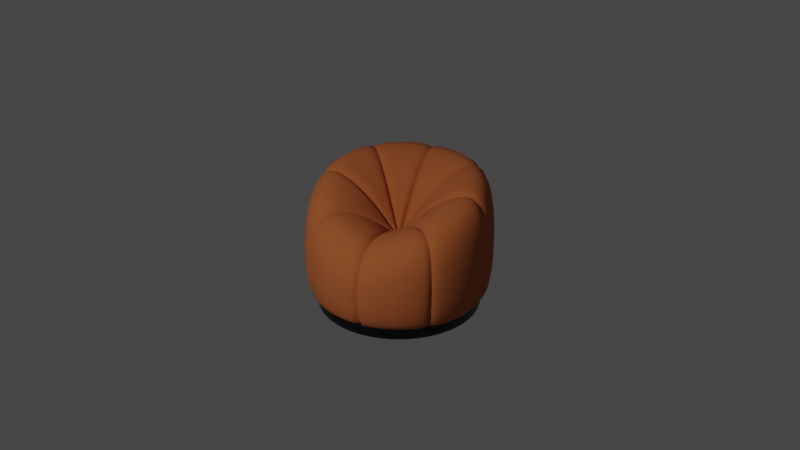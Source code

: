 # Source: pumpkin-armchair.blend  (saved by Blender 2.83.20; exported with 4.5.12 LTS)
import bpy
from mathutils import Matrix  # noqa: F401  (used for matrix-valued properties, if any)

bpy.ops.wm.read_factory_settings(use_empty=True)
scene = bpy.context.scene
scene.name = 'Scene'

# ---- collections
col_collection = bpy.data.collections.new('Collection'); scene.collection.children.link(col_collection)
col_pumpkin_chair = bpy.data.collections.new('Pumpkin Chair'); scene.collection.children.link(col_pumpkin_chair)

# ---- materials (node trees are filled in below, after node groups)
mat_material_001 = bpy.data.materials.new('Material.001')
mat_material_001.use_transparent_shadow = False
mat_material_002 = bpy.data.materials.new('Material.002')
mat_material_002.use_transparent_shadow = False

# ---- material node trees
mat_material_001.use_nodes = True; mat_material_001.node_tree.nodes.clear()
_N = mat_material_001.node_tree.nodes; _L = mat_material_001.node_tree.links
n0 = _N.new('ShaderNodeBsdfPrincipled'); n0.name = 'Principled BSDF'; n0.location = (10, 300)
n0.distribution = 'GGX'
n0.subsurface_method = 'BURLEY'
n0.inputs[0].default_value = (0.0, 0.0, 0.0, 1.0)
n0.inputs[2].default_value = 0.3431
n0.inputs[3].default_value = 1.45
n0.inputs[27].default_value = (0.0, 0.0, 0.0, 1.0)
n0.inputs[28].default_value = 1.0
n1 = _N.new('ShaderNodeOutputMaterial'); n1.name = 'Material Output'; n1.location = (300, 300)
_L.new(n0.outputs[0], n1.inputs[0])
n1.is_active_output = True
mat_material_002.use_nodes = True; mat_material_002.node_tree.nodes.clear()
_N = mat_material_002.node_tree.nodes; _L = mat_material_002.node_tree.links
n0 = _N.new('ShaderNodeBsdfPrincipled'); n0.name = 'Principled BSDF'; n0.location = (10, 300)
n0.distribution = 'GGX'
n0.subsurface_method = 'BURLEY'
n0.inputs[0].default_value = (0.4969, 0.1315, 0.03524, 1.0)
n0.inputs[2].default_value = 1.0
n0.inputs[3].default_value = 1.45
n0.inputs[27].default_value = (0.0, 0.0, 0.0, 1.0)
n0.inputs[28].default_value = 1.0
n1 = _N.new('ShaderNodeOutputMaterial'); n1.name = 'Material Output'; n1.location = (300, 300)
_L.new(n0.outputs[0], n1.inputs[0])
n1.is_active_output = True

# ---- world
world_world = bpy.data.worlds.new('World'); scene.world = world_world
world_world.use_nodes = True; world_world.node_tree.nodes.clear()
_N = world_world.node_tree.nodes; _L = world_world.node_tree.links
n0 = _N.new('ShaderNodeOutputWorld'); n0.name = 'World Output'; n0.location = (300, 300)
n1 = _N.new('ShaderNodeBackground'); n1.name = 'Background'; n1.location = (10, 300)
n1.inputs[0].default_value = (0.05088, 0.05088, 0.05088, 1.0)
_L.new(n1.outputs[0], n0.inputs[0])
n0.is_active_output = True
world_world.color = (0.05088, 0.05088, 0.05088)
world_world.use_sun_shadow = False
world_world.sun_shadow_jitter_overblur = 0.0

# ---- cameras
cam_camera = bpy.data.cameras.new('Camera')
cam_camera.clip_end = 100.0
cam_camera.ortho_scale = 7.314

# ---- lights
light_light = bpy.data.lights.new('Light', 'POINT')
light_light.transmission_factor = 0.0
light_light.energy = 1000.0
light_light.shadow_soft_size = 0.1
light_light.shadow_maximum_resolution = 0.006
light_light.use_absolute_resolution = True

# ---- meshes
me_cylinder = bpy.data.meshes.new('Cylinder')
me_cylinder.from_pydata([(-5.652e-09, 0.8423, 0.006577), (-5.652e-09, 0.8423, 0.143), (0.1643, 0.8261, 0.006577), (0.1643, 0.8261, 0.143), (0.3223, 0.7782, 0.006577), (0.3223, 0.7782, 0.143), (0.468, 0.7003, 0.006577), (0.468, 0.7003, 0.143), (0.5956, 0.5956, 0.006577), (0.5956, 0.5956, 0.143), (0.7003, 0.468, 0.006577), (0.7003, 0.468, 0.143), (0.7782, 0.3223, 0.006577), (0.7782, 0.3223, 0.143), (0.8261, 0.1643, 0.006577), (0.8261, 0.1643, 0.143), (0.8423, 6.244e-08, 0.006577), (0.8423, 6.244e-08, 0.143), (0.8261, -0.1643, 0.006577), (0.8261, -0.1643, 0.143), (0.7782, -0.3223, 0.006577), (0.7782, -0.3223, 0.143), (0.7003, -0.468, 0.006577), (0.7003, -0.468, 0.143), (0.5956, -0.5956, 0.006577), (0.5956, -0.5956, 0.143), (0.468, -0.7003, 0.006577), (0.468, -0.7003, 0.143), (0.3223, -0.7782, 0.006577), (0.3223, -0.7782, 0.143), (0.1643, -0.8261, 0.006577), (0.1643, -0.8261, 0.143), (-2.747e-07, -0.8423, 0.006577), (-2.747e-07, -0.8423, 0.143), (-0.1643, -0.8261, 0.006577), (-0.1643, -0.8261, 0.143), (-0.3223, -0.7782, 0.006577), (-0.3223, -0.7782, 0.143), (-0.468, -0.7003, 0.006577), (-0.468, -0.7003, 0.143), (-0.5956, -0.5956, 0.006577), (-0.5956, -0.5956, 0.143), (-0.7003, -0.468, 0.006577), (-0.7003, -0.468, 0.143), (-0.7782, -0.3223, 0.006577), (-0.7782, -0.3223, 0.143), (-0.8261, -0.1643, 0.006577), (-0.8261, -0.1643, 0.143), (-0.8423, 8.14e-07, 0.006577), (-0.8423, 8.141e-07, 0.143), (-0.8261, 0.1643, 0.006577), (-0.8261, 0.1643, 0.143), (-0.7782, 0.3223, 0.006577), (-0.7782, 0.3223, 0.143), (-0.7003, 0.468, 0.006577), (-0.7003, 0.468, 0.143), (-0.5956, 0.5956, 0.006577), (-0.5956, 0.5956, 0.143), (-0.468, 0.7003, 0.006577), (-0.468, 0.7003, 0.143), (-0.3223, 0.7782, 0.006577), (-0.3223, 0.7782, 0.143), (-0.1643, 0.8261, 0.006577), (-0.1643, 0.8261, 0.143), (-7.635e-09, -2.85e-08, 0.006577), (-5.09e-09, -1.222e-08, 0.143), (0.0, 0.8571, 0.006577), (0.1672, 0.8406, 0.006577), (0.1672, 0.8406, 0.143), (0.0, 0.8571, 0.143), (0.328, 0.7919, 0.006577), (0.328, 0.7919, 0.143), (0.4762, 0.7126, 0.006577), (0.4762, 0.7126, 0.143), (0.6061, 0.6061, 0.006577), (0.6061, 0.6061, 0.143), (0.7126, 0.4762, 0.006577), (0.7126, 0.4762, 0.143), (0.7919, 0.328, 0.006577), (0.7919, 0.328, 0.143), (0.8406, 0.1672, 0.006577), (0.8406, 0.1672, 0.143), (0.8571, 6.471e-08, 0.006577), (0.8571, 6.471e-08, 0.143), (0.8406, -0.1672, 0.006577), (0.8406, -0.1672, 0.143), (0.7919, -0.328, 0.006577), (0.7919, -0.328, 0.143), (0.7126, -0.4762, 0.006577), (0.7126, -0.4762, 0.143), (0.6061, -0.6061, 0.006577), (0.6061, -0.6061, 0.143), (0.4762, -0.7126, 0.006577), (0.4762, -0.7126, 0.143), (0.328, -0.7919, 0.006577), (0.328, -0.7919, 0.143), (0.1672, -0.8406, 0.006577), (0.1672, -0.8406, 0.143), (-2.793e-07, -0.8571, 0.006577), (-2.793e-07, -0.8571, 0.143), (-0.1672, -0.8406, 0.006577), (-0.1672, -0.8406, 0.143), (-0.328, -0.7919, 0.006577), (-0.328, -0.7919, 0.143), (-0.4762, -0.7126, 0.006577), (-0.4762, -0.7126, 0.143), (-0.6061, -0.6061, 0.006577), (-0.6061, -0.6061, 0.143), (-0.7126, -0.4762, 0.006577), (-0.7126, -0.4762, 0.143), (-0.7919, -0.328, 0.006577), (-0.7919, -0.328, 0.143), (-0.8406, -0.1672, 0.006577), (-0.8406, -0.1672, 0.143), (-0.8571, 8.276e-07, 0.006577), (-0.8571, 8.276e-07, 0.143), (-0.8406, 0.1672, 0.006577), (-0.8406, 0.1672, 0.143), (-0.7919, 0.328, 0.006577), (-0.7919, 0.328, 0.143), (-0.7126, 0.4762, 0.006577), (-0.7126, 0.4762, 0.143), (-0.6061, 0.6061, 0.006577), (-0.6061, 0.6061, 0.143), (-0.4762, 0.7126, 0.006577), (-0.4762, 0.7126, 0.143), (-0.328, 0.7919, 0.006577), (-0.328, 0.7919, 0.143), (-0.1672, 0.8406, 0.006577), (-0.1672, 0.8406, 0.143)], [], [(66, 69, 68, 67), (67, 68, 71, 70), (70, 71, 73, 72), (72, 73, 75, 74), (74, 75, 77, 76), (76, 77, 79, 78), (78, 79, 81, 80), (80, 81, 83, 82), (82, 83, 85, 84), (84, 85, 87, 86), (86, 87, 89, 88), (88, 89, 91, 90), (90, 91, 93, 92), (92, 93, 95, 94), (94, 95, 97, 96), (96, 97, 99, 98), (98, 99, 101, 100), (100, 101, 103, 102), (102, 103, 105, 104), (104, 105, 107, 106), (106, 107, 109, 108), (108, 109, 111, 110), (110, 111, 113, 112), (112, 113, 115, 114), (114, 115, 117, 116), (116, 117, 119, 118), (118, 119, 121, 120), (120, 121, 123, 122), (122, 123, 125, 124), (124, 125, 127, 126), (126, 127, 129, 128), (128, 129, 69, 66), (0, 2, 64), (2, 4, 64), (4, 6, 64), (6, 8, 64), (8, 10, 64), (10, 12, 64), (12, 14, 64), (14, 16, 64), (16, 18, 64), (18, 20, 64), (20, 22, 64), (22, 24, 64), (24, 26, 64), (26, 28, 64), (28, 30, 64), (30, 32, 64), (32, 34, 64), (34, 36, 64), (36, 38, 64), (38, 40, 64), (40, 42, 64), (42, 44, 64), (44, 46, 64), (46, 48, 64), (48, 50, 64), (50, 52, 64), (52, 54, 64), (54, 56, 64), (56, 58, 64), (58, 60, 64), (60, 62, 64), (62, 0, 64), (3, 1, 65), (1, 63, 65), (63, 61, 65), (61, 59, 65), (59, 57, 65), (57, 55, 65), (55, 53, 65), (53, 51, 65), (51, 49, 65), (49, 47, 65), (47, 45, 65), (45, 43, 65), (43, 41, 65), (41, 39, 65), (39, 37, 65), (37, 35, 65), (35, 33, 65), (33, 31, 65), (31, 29, 65), (29, 27, 65), (27, 25, 65), (25, 23, 65), (23, 21, 65), (21, 19, 65), (19, 17, 65), (17, 15, 65), (15, 13, 65), (13, 11, 65), (11, 9, 65), (9, 7, 65), (7, 5, 65), (5, 3, 65), (2, 0, 66, 67), (1, 3, 68, 69), (4, 2, 67, 70), (3, 5, 71, 68), (6, 4, 70, 72), (5, 7, 73, 71), (8, 6, 72, 74), (7, 9, 75, 73), (10, 8, 74, 76), (9, 11, 77, 75), (12, 10, 76, 78), (11, 13, 79, 77), (14, 12, 78, 80), (13, 15, 81, 79), (16, 14, 80, 82), (15, 17, 83, 81), (18, 16, 82, 84), (17, 19, 85, 83), (20, 18, 84, 86), (19, 21, 87, 85), (22, 20, 86, 88), (21, 23, 89, 87), (24, 22, 88, 90), (23, 25, 91, 89), (26, 24, 90, 92), (25, 27, 93, 91), (28, 26, 92, 94), (27, 29, 95, 93), (30, 28, 94, 96), (29, 31, 97, 95), (32, 30, 96, 98), (31, 33, 99, 97), (34, 32, 98, 100), (33, 35, 101, 99), (36, 34, 100, 102), (35, 37, 103, 101), (38, 36, 102, 104), (37, 39, 105, 103), (40, 38, 104, 106), (39, 41, 107, 105), (42, 40, 106, 108), (41, 43, 109, 107), (44, 42, 108, 110), (43, 45, 111, 109), (46, 44, 110, 112), (45, 47, 113, 111), (48, 46, 112, 114), (47, 49, 115, 113), (50, 48, 114, 116), (49, 51, 117, 115), (52, 50, 116, 118), (51, 53, 119, 117), (54, 52, 118, 120), (53, 55, 121, 119), (56, 54, 120, 122), (55, 57, 123, 121), (58, 56, 122, 124), (57, 59, 125, 123), (60, 58, 124, 126), (59, 61, 127, 125), (62, 60, 126, 128), (61, 63, 129, 127), (0, 62, 128, 66), (63, 1, 69, 129)])
me_cylinder.polygons.foreach_set('use_smooth', [True] * 160)
_uv = me_cylinder.uv_layers.new(name='UVMap')
_uv.uv.foreach_set('vector', [1.0, 0.5, 1.0, 1.0, 0.9688, 1.0, 0.9688, 0.5, 0.9688, 0.5, 0.9688, 1.0, 0.9375, 1.0, 0.9375, 0.5, 0.9375, 0.5, 0.9375, 1.0, 0.9062, 1.0, 0.9062, 0.5, 0.9062, 0.5, 0.9062, 1.0, 0.875, 1.0, 0.875, 0.5, 0.875, 0.5, 0.875, 1.0, 0.8438, 1.0, 0.8438, 0.5, 0.8438, 0.5, 0.8438, 1.0, 0.8125, 1.0, 0.8125, 0.5, 0.8125, 0.5, 0.8125, 1.0, 0.7812, 1.0, 0.7812, 0.5, 0.7812, 0.5, 0.7812, 1.0, 0.75, 1.0, 0.75, 0.5, 0.75, 0.5, 0.75, 1.0, 0.7188, 1.0, 0.7188, 0.5, 0.7188, 0.5, 0.7188, 1.0, 0.6875, 1.0, 0.6875, 0.5, 0.6875, 0.5, 0.6875, 1.0, 0.6562, 1.0, 0.6562, 0.5, 0.6562, 0.5, 0.6562, 1.0, 0.625, 1.0, 0.625, 0.5, 0.625, 0.5, 0.625, 1.0, 0.5938, 1.0, 0.5938, 0.5, 0.5938, 0.5, 0.5938, 1.0, 0.5625, 1.0, 0.5625, 0.5, 0.5625, 0.5, 0.5625, 1.0, 0.5312, 1.0, 0.5312, 0.5, 0.5312, 0.5, 0.5312, 1.0, 0.5, 1.0, 0.5, 0.5, 0.5, 0.5, 0.5, 1.0, 0.4688, 1.0, 0.4688, 0.5, 0.4688, 0.5, 0.4688, 1.0, 0.4375, 1.0, 0.4375, 0.5, 0.4375, 0.5, 0.4375, 1.0, 0.4062, 1.0, 0.4062, 0.5, 0.4062, 0.5, 0.4062, 1.0, 0.375, 1.0, 0.375, 0.5, 0.375, 0.5, 0.375, 1.0, 0.3438, 1.0, 0.3438, 0.5, 0.3438, 0.5, 0.3438, 1.0, 0.3125, 1.0, 0.3125, 0.5, 0.3125, 0.5, 0.3125, 1.0, 0.2812, 1.0, 0.2812, 0.5, 0.2812, 0.5, 0.2812, 1.0, 0.25, 1.0, 0.25, 0.5, 0.25, 0.5, 0.25, 1.0, 0.2188, 1.0, 0.2188, 0.5, 0.2188, 0.5, 0.2188, 1.0, 0.1875, 1.0, 0.1875, 0.5, 0.1875, 0.5, 0.1875, 1.0, 0.1562, 1.0, 0.1562, 0.5, 0.1562, 0.5, 0.1562, 1.0, 0.125, 1.0, 0.125, 0.5, 0.125, 0.5, 0.125, 1.0, 0.09375, 1.0, 0.09375, 0.5, 0.09375, 0.5, 0.09375, 1.0, 0.0625, 1.0, 0.0625, 0.5, 0.0625, 0.5, 0.0625, 1.0, 0.03125, 1.0, 0.03125, 0.5, 0.03125, 0.5, 0.03125, 1.0, 0.0, 1.0, 0.0, 0.5, 0.75, 0.4859, 0.796, 0.4813, 0.75, 0.25, 0.796, 0.4813, 0.8403, 0.4679, 0.75, 0.25, 0.8403, 0.4679, 0.881, 0.4461, 0.75, 0.25, 0.881, 0.4461, 0.9168, 0.4168, 0.75, 0.25, 0.9168, 0.4168, 0.9461, 0.381, 0.75, 0.25, 0.9461, 0.381, 0.9679, 0.3403, 0.75, 0.25, 0.9679, 0.3403, 0.9813, 0.296, 0.75, 0.25, 0.9813, 0.296, 0.9859, 0.25, 0.75, 0.25, 0.9859, 0.25, 0.9813, 0.204, 0.75, 0.25, 0.9813, 0.204, 0.9679, 0.1597, 0.75, 0.25, 0.9679, 0.1597, 0.9461, 0.119, 0.75, 0.25, 0.9461, 0.119, 0.9168, 0.08323, 0.75, 0.25, 0.9168, 0.08323, 0.881, 0.05389, 0.75, 0.25, 0.881, 0.05389, 0.8403, 0.0321, 0.75, 0.25, 0.8403, 0.0321, 0.796, 0.01868, 0.75, 0.25, 0.796, 0.01868, 0.75, 0.01415, 0.75, 0.25, 0.75, 0.01415, 0.704, 0.01868, 0.75, 0.25, 0.704, 0.01868, 0.6597, 0.0321, 0.75, 0.25, 0.6597, 0.0321, 0.619, 0.05389, 0.75, 0.25, 0.619, 0.05389, 0.5832, 0.08323, 0.75, 0.25, 0.5832, 0.08323, 0.5539, 0.119, 0.75, 0.25, 0.5539, 0.119, 0.5321, 0.1597, 0.75, 0.25, 0.5321, 0.1597, 0.5187, 0.204, 0.75, 0.25, 0.5187, 0.204, 0.5141, 0.25, 0.75, 0.25, 0.5141, 0.25, 0.5187, 0.296, 0.75, 0.25, 0.5187, 0.296, 0.5321, 0.3403, 0.75, 0.25, 0.5321, 0.3403, 0.5539, 0.381, 0.75, 0.25, 0.5539, 0.381, 0.5832, 0.4168, 0.75, 0.25, 0.5832, 0.4168, 0.619, 0.4461, 0.75, 0.25, 0.619, 0.4461, 0.6597, 0.4679, 0.75, 0.25, 0.6597, 0.4679, 0.704, 0.4813, 0.75, 0.25, 0.704, 0.4813, 0.75, 0.4859, 0.75, 0.25, 0.296, 0.4813, 0.25, 0.4859, 0.25, 0.25, 0.25, 0.4859, 0.204, 0.4813, 0.25, 0.25, 0.204, 0.4813, 0.1597, 0.4679, 0.25, 0.25, 0.1597, 0.4679, 0.119, 0.4461, 0.25, 0.25, 0.119, 0.4461, 0.08323, 0.4168, 0.25, 0.25, 0.08323, 0.4168, 0.05389, 0.381, 0.25, 0.25, 0.05389, 0.381, 0.0321, 0.3403, 0.25, 0.25, 0.0321, 0.3403, 0.01868, 0.296, 0.25, 0.25, 0.01868, 0.296, 0.01415, 0.25, 0.25, 0.25, 0.01415, 0.25, 0.01868, 0.204, 0.25, 0.25, 0.01868, 0.204, 0.0321, 0.1597, 0.25, 0.25, 0.0321, 0.1597, 0.05389, 0.119, 0.25, 0.25, 0.05389, 0.119, 0.08323, 0.08323, 0.25, 0.25, 0.08323, 0.08323, 0.119, 0.05389, 0.25, 0.25, 0.119, 0.05389, 0.1597, 0.0321, 0.25, 0.25, 0.1597, 0.0321, 0.204, 0.01868, 0.25, 0.25, 0.204, 0.01868, 0.25, 0.01415, 0.25, 0.25, 0.25, 0.01415, 0.296, 0.01868, 0.25, 0.25, 0.296, 0.01868, 0.3403, 0.0321, 0.25, 0.25, 0.3403, 0.0321, 0.381, 0.05389, 0.25, 0.25, 0.381, 0.05389, 0.4168, 0.08323, 0.25, 0.25, 0.4168, 0.08323, 0.4461, 0.119, 0.25, 0.25, 0.4461, 0.119, 0.4679, 0.1597, 0.25, 0.25, 0.4679, 0.1597, 0.4813, 0.204, 0.25, 0.25, 0.4813, 0.204, 0.4859, 0.25, 0.25, 0.25, 0.4859, 0.25, 0.4813, 0.296, 0.25, 0.25, 0.4813, 0.296, 0.4679, 0.3403, 0.25, 0.25, 0.4679, 0.3403, 0.4461, 0.381, 0.25, 0.25, 0.4461, 0.381, 0.4168, 0.4168, 0.25, 0.25, 0.4168, 0.4168, 0.381, 0.4461, 0.25, 0.25, 0.381, 0.4461, 0.3403, 0.4679, 0.25, 0.25, 0.3403, 0.4679, 0.296, 0.4813, 0.25, 0.25, 0.796, 0.4813, 0.75, 0.4859, 0.75, 0.49, 0.7968, 0.4854, 0.25, 0.4859, 0.296, 0.4813, 0.2968, 0.4854, 0.25, 0.49, 0.8403, 0.4679, 0.796, 0.4813, 0.7968, 0.4854, 0.8418, 0.4717, 0.296, 0.4813, 0.3403, 0.4679, 0.3418, 0.4717, 0.2968, 0.4854, 0.881, 0.4461, 0.8403, 0.4679, 0.8418, 0.4717, 0.8833, 0.4496, 0.3403, 0.4679, 0.381, 0.4461, 0.3833, 0.4496, 0.3418, 0.4717, 0.9168, 0.4168, 0.881, 0.4461, 0.8833, 0.4496, 0.9197, 0.4197, 0.381, 0.4461, 0.4168, 0.4168, 0.4197, 0.4197, 0.3833, 0.4496, 0.9461, 0.381, 0.9168, 0.4168, 0.9197, 0.4197, 0.9496, 0.3833, 0.4168, 0.4168, 0.4461, 0.381, 0.4496, 0.3833, 0.4197, 0.4197, 0.9679, 0.3403, 0.9461, 0.381, 0.9496, 0.3833, 0.9717, 0.3418, 0.4461, 0.381, 0.4679, 0.3403, 0.4717, 0.3418, 0.4496, 0.3833, 0.9813, 0.296, 0.9679, 0.3403, 0.9717, 0.3418, 0.9854, 0.2968, 0.4679, 0.3403, 0.4813, 0.296, 0.4854, 0.2968, 0.4717, 0.3418, 0.9859, 0.25, 0.9813, 0.296, 0.9854, 0.2968, 0.99, 0.25, 0.4813, 0.296, 0.4859, 0.25, 0.49, 0.25, 0.4854, 0.2968, 0.9813, 0.204, 0.9859, 0.25, 0.99, 0.25, 0.9854, 0.2032, 0.4859, 0.25, 0.4813, 0.204, 0.4854, 0.2032, 0.49, 0.25, 0.9679, 0.1597, 0.9813, 0.204, 0.9854, 0.2032, 0.9717, 0.1582, 0.4813, 0.204, 0.4679, 0.1597, 0.4717, 0.1582, 0.4854, 0.2032, 0.9461, 0.119, 0.9679, 0.1597, 0.9717, 0.1582, 0.9496, 0.1167, 0.4679, 0.1597, 0.4461, 0.119, 0.4496, 0.1167, 0.4717, 0.1582, 0.9168, 0.08323, 0.9461, 0.119, 0.9496, 0.1167, 0.9197, 0.08029, 0.4461, 0.119, 0.4168, 0.08323, 0.4197, 0.08029, 0.4496, 0.1167, 0.881, 0.05389, 0.9168, 0.08323, 0.9197, 0.08029, 0.8833, 0.05045, 0.4168, 0.08323, 0.381, 0.05389, 0.3833, 0.05045, 0.4197, 0.08029, 0.8403, 0.0321, 0.881, 0.05389, 0.8833, 0.05045, 0.8418, 0.02827, 0.381, 0.05389, 0.3403, 0.0321, 0.3418, 0.02827, 0.3833, 0.05045, 0.796, 0.01868, 0.8403, 0.0321, 0.8418, 0.02827, 0.7968, 0.01461, 0.3403, 0.0321, 0.296, 0.01868, 0.2968, 0.01461, 0.3418, 0.02827, 0.75, 0.01415, 0.796, 0.01868, 0.7968, 0.01461, 0.75, 0.01, 0.296, 0.01868, 0.25, 0.01415, 0.25, 0.01, 0.2968, 0.01461, 0.704, 0.01868, 0.75, 0.01415, 0.75, 0.01, 0.7032, 0.01461, 0.25, 0.01415, 0.204, 0.01868, 0.2032, 0.01461, 0.25, 0.01, 0.6597, 0.0321, 0.704, 0.01868, 0.7032, 0.01461, 0.6582, 0.02827, 0.204, 0.01868, 0.1597, 0.0321, 0.1582, 0.02827, 0.2032, 0.01461, 0.619, 0.05389, 0.6597, 0.0321, 0.6582, 0.02827, 0.6167, 0.05045, 0.1597, 0.0321, 0.119, 0.05389, 0.1167, 0.05045, 0.1582, 0.02827, 0.5832, 0.08323, 0.619, 0.05389, 0.6167, 0.05045, 0.5803, 0.08029, 0.119, 0.05389, 0.08323, 0.08323, 0.08029, 0.08029, 0.1167, 0.05045, 0.5539, 0.119, 0.5832, 0.08323, 0.5803, 0.08029, 0.5504, 0.1167, 0.08323, 0.08323, 0.05389, 0.119, 0.05045, 0.1167, 0.08029, 0.08029, 0.5321, 0.1597, 0.5539, 0.119, 0.5504, 0.1167, 0.5283, 0.1582, 0.05389, 0.119, 0.0321, 0.1597, 0.02827, 0.1582, 0.05045, 0.1167, 0.5187, 0.204, 0.5321, 0.1597, 0.5283, 0.1582, 0.5146, 0.2032, 0.0321, 0.1597, 0.01868, 0.204, 0.01461, 0.2032, 0.02827, 0.1582, 0.5141, 0.25, 0.5187, 0.204, 0.5146, 0.2032, 0.51, 0.25, 0.01868, 0.204, 0.01415, 0.25, 0.01, 0.25, 0.01461, 0.2032, 0.5187, 0.296, 0.5141, 0.25, 0.51, 0.25, 0.5146, 0.2968, 0.01415, 0.25, 0.01868, 0.296, 0.01461, 0.2968, 0.01, 0.25, 0.5321, 0.3403, 0.5187, 0.296, 0.5146, 0.2968, 0.5283, 0.3418, 0.01868, 0.296, 0.0321, 0.3403, 0.02827, 0.3418, 0.01461, 0.2968, 0.5539, 0.381, 0.5321, 0.3403, 0.5283, 0.3418, 0.5504, 0.3833, 0.0321, 0.3403, 0.05389, 0.381, 0.05045, 0.3833, 0.02827, 0.3418, 0.5832, 0.4168, 0.5539, 0.381, 0.5504, 0.3833, 0.5803, 0.4197, 0.05389, 0.381, 0.08323, 0.4168, 0.08029, 0.4197, 0.05045, 0.3833, 0.619, 0.4461, 0.5832, 0.4168, 0.5803, 0.4197, 0.6167, 0.4496, 0.08323, 0.4168, 0.119, 0.4461, 0.1167, 0.4496, 0.08029, 0.4197, 0.6597, 0.4679, 0.619, 0.4461, 0.6167, 0.4496, 0.6582, 0.4717, 0.119, 0.4461, 0.1597, 0.4679, 0.1582, 0.4717, 0.1167, 0.4496, 0.704, 0.4813, 0.6597, 0.4679, 0.6582, 0.4717, 0.7032, 0.4854, 0.1597, 0.4679, 0.204, 0.4813, 0.2032, 0.4854, 0.1582, 0.4717, 0.75, 0.4859, 0.704, 0.4813, 0.7032, 0.4854, 0.75, 0.49, 0.204, 0.4813, 0.25, 0.4859, 0.25, 0.49, 0.2032, 0.4854])
me_cylinder.materials.append(mat_material_001)
me_cylinder.use_remesh_fix_poles = True
me_cylinder.use_remesh_preserve_attributes = False
me_cylinder.use_mirror_vertex_groups = False
me_cylinder.update()
me_circle = bpy.data.meshes.new('Circle')
me_circle.from_pydata([(-0.3827, 0.9239, 1.498), (-0.9239, 0.3827, 1.459), (-0.9239, -0.3827, 1.231), (-0.3827, -0.9239, 0.892), (0.3827, -0.9239, 0.892), (0.9239, -0.3827, 1.231), (0.9239, 0.3827, 1.459), (0.3827, 0.9239, 1.498), (-0.3827, 0.9239, 0.1914), (-0.9239, 0.3827, 0.1914), (-0.9239, -0.3827, 0.1914), (-0.3827, -0.9239, 0.1914), (0.3827, -0.9239, 0.1914), (0.9239, -0.3827, 0.1914), (0.9239, 0.3827, 0.1914), (0.3827, 0.9239, 0.1914), (-0.2412, 0.5828, 1.453), (-0.5824, 0.2416, 1.428), (-0.5824, -0.2409, 1.284), (-0.2412, -0.5821, 1.071), (0.2412, -0.5821, 1.071), (0.5824, -0.2409, 1.284), (0.5824, 0.2416, 1.428), (0.2412, 0.5828, 1.453), (-0.1093, 0.2646, 1.133), (-0.2639, 0.11, 1.122), (-0.2639, -0.1086, 1.056), (-0.1093, -0.2632, 0.9597), (0.1093, -0.2632, 0.9597), (0.2639, -0.1086, 1.056), (0.2639, 0.11, 1.122), (0.1093, 0.2646, 1.133), (-0.01713, 0.04259, 0.7556), (-0.04137, 0.01835, 0.7539), (-0.04137, -0.01591, 0.7437), (-0.01713, -0.04015, 0.7285), (0.01713, -0.04015, 0.7285), (0.04137, -0.01591, 0.7437), (0.04137, 0.01835, 0.7539), (0.01713, 0.04259, 0.7556), (-0.0262, 0.9948, 1.498), (0.0262, 0.9948, 1.498), (1.667e-08, 0.9417, 1.433), (-0.722, 0.6848, 1.49), (-0.6849, 0.7219, 1.493), (-0.6677, 0.6641, 1.427), (-0.9949, -0.02579, 1.364), (-0.9949, 0.02562, 1.379), (-0.9364, -0.001437, 1.307), (-0.6857, -0.7214, 1.042), (-0.7209, -0.6864, 1.064), (-0.6631, -0.6478, 1.0), (0.02594, -0.9948, 0.8263), (-0.02594, -0.9948, 0.8263), (-1.321e-07, -0.9217, 0.7816), (0.7209, -0.6864, 1.064), (0.6857, -0.7214, 1.042), (0.6631, -0.6478, 1.0), (0.9949, 0.02562, 1.379), (0.9949, -0.02579, 1.364), (0.9364, -0.001437, 1.307), (0.6849, 0.7219, 1.493), (0.722, 0.6848, 1.49), (0.6677, 0.6641, 1.427), (-0.02619, 0.9948, 0.1914), (0.02619, 0.9948, 0.1914), (2.34e-09, 0.9095, 0.1912), (-0.722, 0.6848, 0.1914), (-0.6849, 0.7219, 0.1914), (-0.645, 0.6411, 0.1912), (-0.9949, -0.0258, 0.1914), (-0.9949, 0.02563, 0.1914), (-0.9093, -0.01229, 0.1912), (-0.6857, -0.7214, 0.1914), (-0.721, -0.6863, 0.1914), (-0.6356, -0.6499, 0.1912), (0.02594, -0.9948, 0.1914), (-0.02594, -0.9948, 0.1914), (-1.427e-07, -0.9095, 0.1913), (0.721, -0.6863, 0.1914), (0.6856, -0.7214, 0.1914), (0.6356, -0.6499, 0.1912), (0.9949, 0.02563, 0.1914), (0.9949, -0.0258, 0.1914), (0.9093, -0.01229, 0.1912), (0.6849, 0.7219, 0.1914), (0.722, 0.6848, 0.1914), (0.645, 0.6411, 0.1912), (-0.02456, 0.6259, 1.453), (0.02456, 0.6259, 1.453), (-2.609e-08, 0.6663, 1.384), (-0.4597, 0.4252, 1.447), (-0.425, 0.46, 1.45), (-0.4687, 0.4729, 1.38), (-0.6256, -0.02385, 1.365), (-0.6256, 0.02433, 1.38), (-0.6578, 0.0179, 1.302), (-0.4257, -0.4588, 1.162), (-0.4587, -0.4261, 1.183), (-0.4704, -0.4287, 1.099), (0.02429, -0.6252, 1.031), (-0.02429, -0.6252, 1.031), (-9.615e-08, -0.619, 0.951), (0.4587, -0.4261, 1.183), (0.4257, -0.4588, 1.162), (0.4704, -0.4287, 1.099), (0.6256, 0.02433, 1.38), (0.6256, -0.02385, 1.365), (0.6578, 0.0179, 1.302), (0.4249, 0.46, 1.45), (0.4597, 0.4252, 1.447), (0.4687, 0.4729, 1.38), (-0.02191, 0.282, 1.133), (0.02191, 0.282, 1.133), (-5.919e-08, 0.34, 1.088), (-0.2145, 0.1841, 1.129), (-0.1834, 0.2151, 1.132), (-0.238, 0.2423, 1.086), (-0.2814, -0.02094, 1.089), (-0.2814, 0.02207, 1.102), (-0.3352, 0.01633, 1.049), (-0.184, -0.2133, 0.9967), (-0.2135, -0.1841, 1.015), (-0.2468, -0.2102, 0.9527), (0.02165, -0.2807, 0.9436), (-0.02165, -0.2807, 0.9436), (-9.319e-08, -0.3152, 0.8793), (0.2135, -0.1841, 1.015), (0.184, -0.2133, 0.9967), (0.2468, -0.2102, 0.9527), (0.2814, 0.02207, 1.102), (0.2814, -0.02094, 1.089), (0.3352, 0.01633, 1.049), (0.1834, 0.2151, 1.132), (0.2145, 0.1841, 1.129), (0.238, 0.2423, 1.086), (0.01622, 0.04277, 0.7556), (-0.01622, 0.04277, 0.7556), (-5.777e-08, 0.08896, 0.7266), (-0.01792, 0.04206, 0.7556), (-0.04089, 0.01907, 0.7539), (-0.06092, 0.06429, 0.7259), (-0.04163, 0.01704, 0.7536), (-0.04159, -0.01481, 0.7441), (-0.08588, 0.01065, 0.7187), (-0.04017, -0.01771, 0.7427), (-0.01834, -0.03934, 0.7291), (-0.06755, -0.04438, 0.7006), (-0.01602, -0.04037, 0.7283), (0.01602, -0.04037, 0.7283), (-7.562e-08, -0.07475, 0.686), (0.01834, -0.03934, 0.7291), (0.04017, -0.01771, 0.7427), (0.06755, -0.04438, 0.7006), (0.04159, -0.01481, 0.7441), (0.04163, 0.01704, 0.7536), (0.08588, 0.01065, 0.7187), (0.04089, 0.01907, 0.7539), (0.01792, 0.04206, 0.7556), (0.06092, 0.06429, 0.7259), (-0.3309, 0.7986, 0.1278), (-0.7988, 0.3307, 0.1278), (-0.7988, -0.3311, 0.1278), (-0.3309, -0.799, 0.1278), (0.3309, -0.799, 0.1278), (0.7988, -0.3311, 0.1278), (0.7988, 0.3307, 0.1278), (0.3309, 0.7986, 0.1278), (-0.02265, 0.8599, 0.1278), (0.02265, 0.8599, 0.1278), (-1.651e-08, 0.7862, 0.1277), (-0.6243, 0.5919, 0.1278), (-0.5922, 0.624, 0.1278), (-0.5577, 0.5542, 0.1277), (-0.8602, -0.0225, 0.1278), (-0.8602, 0.02197, 0.1278), (-0.7862, -0.01081, 0.1277), (-0.5928, -0.624, 0.1278), (-0.6234, -0.5936, 0.1278), (-0.5496, -0.5621, 0.1277), (0.02243, -0.8604, 0.1278), (-0.02243, -0.8604, 0.1278), (-1.419e-07, -0.7866, 0.1277), (0.6234, -0.5936, 0.1278), (0.5928, -0.624, 0.1278), (0.5496, -0.5621, 0.1277), (0.8602, 0.02197, 0.1278), (0.8602, -0.0225, 0.1278), (0.7862, -0.01081, 0.1277), (0.5922, 0.624, 0.1278), (0.6243, 0.5919, 0.1278), (0.5577, 0.5542, 0.1277), (-4.913e-08, 0.003203, 0.7373)], [], [(49, 3, 19, 97), (61, 7, 23, 109), (3, 53, 101, 19), (88, 16, 24, 112), (52, 4, 20, 100), (7, 41, 89, 23), (0, 40, 64, 8), (4, 56, 104, 20), (43, 1, 17, 91), (55, 5, 21, 103), (1, 47, 95, 17), (5, 59, 107, 21), (46, 2, 18, 94), (58, 6, 22, 106), (2, 50, 98, 18), (6, 62, 110, 22), (4, 52, 76, 12), (44, 0, 8, 68), (56, 4, 12, 80), (1, 43, 67, 9), (5, 55, 79, 13), (47, 1, 9, 71), (59, 5, 13, 83), (2, 46, 70, 10), (6, 58, 82, 14), (50, 2, 10, 74), (62, 6, 14, 86), (3, 49, 73, 11), (7, 61, 85, 15), (53, 3, 11, 77), (41, 7, 15, 65), (0, 44, 92, 16), (22, 110, 134, 30), (97, 19, 27, 121), (109, 23, 31, 133), (19, 101, 125, 27), (112, 24, 32, 137), (100, 20, 28, 124), (23, 89, 113, 31), (16, 92, 116, 24), (20, 104, 128, 28), (91, 17, 25, 115), (103, 21, 29, 127), (17, 95, 119, 25), (21, 107, 131, 29), (94, 18, 26, 118), (106, 22, 30, 130), (18, 98, 122, 26), (25, 119, 142, 33), (29, 131, 154, 37), (118, 26, 34, 143), (130, 30, 38, 155), (26, 122, 145, 34), (30, 134, 157, 38), (121, 27, 35, 146), (133, 31, 39, 158), (27, 125, 148, 35), (124, 28, 36, 149), (31, 113, 136, 39), (24, 116, 139, 32), (28, 128, 151, 36), (115, 25, 33, 140), (127, 29, 37, 152), (73, 49, 51, 75), (75, 51, 50, 74), (85, 61, 63, 87), (87, 63, 62, 86), (76, 52, 54, 78), (78, 54, 53, 77), (41, 65, 66, 42), (42, 66, 64, 40), (67, 43, 45, 69), (69, 45, 44, 68), (79, 55, 57, 81), (81, 57, 56, 80), (70, 46, 48, 72), (72, 48, 47, 71), (82, 58, 60, 84), (84, 60, 59, 83), (101, 53, 54, 102), (102, 54, 52, 100), (43, 91, 93, 45), (45, 93, 92, 44), (55, 103, 105, 57), (57, 105, 104, 56), (46, 94, 96, 48), (48, 96, 95, 47), (58, 106, 108, 60), (60, 108, 107, 59), (49, 97, 99, 51), (51, 99, 98, 50), (61, 109, 111, 63), (63, 111, 110, 62), (89, 41, 42, 90), (90, 42, 40, 88), (131, 107, 108, 132), (132, 108, 106, 130), (97, 121, 123, 99), (99, 123, 122, 98), (109, 133, 135, 111), (111, 135, 134, 110), (100, 124, 126, 102), (102, 126, 125, 101), (113, 89, 90, 114), (114, 90, 88, 112), (91, 115, 117, 93), (93, 117, 116, 92), (103, 127, 129, 105), (105, 129, 128, 104), (94, 118, 120, 96), (96, 120, 119, 95), (139, 116, 117, 141), (141, 117, 115, 140), (151, 128, 129, 153), (153, 129, 127, 152), (118, 143, 144, 120), (120, 144, 142, 119), (130, 155, 156, 132), (132, 156, 154, 131), (121, 146, 147, 123), (123, 147, 145, 122), (133, 158, 159, 135), (135, 159, 157, 134), (124, 149, 150, 126), (126, 150, 148, 125), (136, 113, 114, 138), (138, 114, 112, 137), (40, 0, 16, 88), (64, 66, 170, 168), (9, 67, 171, 161), (84, 83, 187, 188), (83, 13, 165, 187), (73, 75, 179, 177), (76, 78, 182, 180), (77, 11, 163, 181), (67, 69, 173, 171), (70, 72, 176, 174), (71, 9, 161, 175), (14, 82, 186, 166), (75, 74, 178, 179), (12, 76, 180, 164), (78, 77, 181, 182), (65, 15, 167, 169), (69, 68, 172, 173), (10, 70, 174, 162), (86, 14, 166, 190), (8, 64, 168, 160), (72, 71, 175, 176), (80, 12, 164, 184), (85, 87, 191, 189), (79, 81, 185, 183), (74, 10, 162, 178), (15, 85, 189, 167), (82, 84, 188, 186), (66, 65, 169, 170), (68, 8, 160, 172), (13, 79, 183, 165), (87, 86, 190, 191), (11, 73, 177, 163), (81, 80, 184, 185), (151, 153, 192), (149, 36, 192), (148, 150, 192), (36, 151, 192), (147, 146, 192), (152, 37, 192), (153, 152, 192), (136, 138, 192), (37, 154, 192), (145, 147, 192), (155, 38, 192), (137, 32, 192), (38, 157, 192), (144, 143, 192), (39, 136, 192), (138, 137, 192), (158, 39, 192), (32, 139, 192), (159, 158, 192), (142, 144, 192), (140, 33, 192), (139, 141, 192), (33, 142, 192), (157, 159, 192), (143, 34, 192), (156, 155, 192), (34, 145, 192), (141, 140, 192), (146, 35, 192), (150, 149, 192), (154, 156, 192), (35, 148, 192)])
me_circle.polygons.foreach_set('use_smooth', [True] * 192)
_uv = me_circle.uv_layers.new(name='UVMap')
_uv.uv.foreach_set('vector', [0.0, 0.0, 0.0, 0.0, 0.0, 0.0, 0.0, 0.0, 0.0, 0.0, 0.0, 0.0, 0.0, 0.0, 0.0, 0.0, 0.0, 0.0, 0.0, 0.0, 0.0, 0.0, 0.0, 0.0, 0.0, 0.0, 0.0, 0.0, 0.0, 0.0, 0.0, 0.0, 0.0, 0.0, 0.0, 0.0, 0.0, 0.0, 0.0, 0.0, 0.0, 0.0, 0.0, 0.0, 0.0, 0.0, 0.0, 0.0, 0.0, 0.0, 0.0, 0.0, 0.0, 0.0, 0.0, 0.0, 0.0, 0.0, 0.0, 0.0, 0.0, 0.0, 0.0, 0.0, 0.0, 0.0, 0.0, 0.0, 0.0, 0.0, 0.0, 0.0, 0.0, 0.0, 0.0, 0.0, 0.0, 0.0, 0.0, 0.0, 0.0, 0.0, 0.0, 0.0, 0.0, 0.0, 0.0, 0.0, 0.0, 0.0, 0.0, 0.0, 0.0, 0.0, 0.0, 0.0, 0.0, 0.0, 0.0, 0.0, 0.0, 0.0, 0.0, 0.0, 0.0, 0.0, 0.0, 0.0, 0.0, 0.0, 0.0, 0.0, 0.0, 0.0, 0.0, 0.0, 0.0, 0.0, 0.0, 0.0, 0.0, 0.0, 0.0, 0.0, 0.0, 0.0, 0.0, 0.0, 0.0, 0.0, 0.0, 0.0, 0.0, 0.0, 0.0, 0.0, 0.0, 0.0, 0.0, 0.0, 0.0, 0.0, 0.0, 0.0, 0.0, 0.0, 0.0, 0.0, 0.0, 0.0, 0.0, 0.0, 0.0, 0.0, 0.0, 0.0, 0.0, 0.0, 0.0, 0.0, 0.0, 0.0, 0.0, 0.0, 0.0, 0.0, 0.0, 0.0, 0.0, 0.0, 0.0, 0.0, 0.0, 0.0, 0.0, 0.0, 0.0, 0.0, 0.0, 0.0, 0.0, 0.0, 0.0, 0.0, 0.0, 0.0, 0.0, 0.0, 0.0, 0.0, 0.0, 0.0, 0.0, 0.0, 0.0, 0.0, 0.0, 0.0, 0.0, 0.0, 0.0, 0.0, 0.0, 0.0, 0.0, 0.0, 0.0, 0.0, 0.0, 0.0, 0.0, 0.0, 0.0, 0.0, 0.0, 0.0, 0.0, 0.0, 0.0, 0.0, 0.0, 0.0, 0.0, 0.0, 0.0, 0.0, 0.0, 0.0, 0.0, 0.0, 0.0, 0.0, 0.0, 0.0, 0.0, 0.0, 0.0, 0.0, 0.0, 0.0, 0.0, 0.0, 0.0, 0.0, 0.0, 0.0, 0.0, 0.0, 0.0, 0.0, 0.0, 0.0, 0.0, 0.0, 0.0, 0.0, 0.0, 0.0, 0.0, 0.0, 0.0, 0.0, 0.0, 0.0, 0.0, 0.0, 0.0, 0.0, 0.0, 0.0, 0.0, 0.0, 0.0, 0.0, 0.0, 0.0, 0.0, 0.0, 0.0, 0.0, 0.0, 0.0, 0.0, 0.0, 0.0, 0.0, 0.0, 0.0, 0.0, 0.0, 0.0, 0.0, 0.0, 0.0, 0.0, 0.0, 0.0, 0.0, 0.0, 0.0, 0.0, 0.0, 0.0, 0.0, 0.0, 0.0, 0.0, 0.0, 0.0, 0.0, 0.0, 0.0, 0.0, 0.0, 0.0, 0.0, 0.0, 0.0, 0.0, 0.0, 0.0, 0.0, 0.0, 0.0, 0.0, 0.0, 0.0, 0.0, 0.0, 0.0, 0.0, 0.0, 0.0, 0.0, 0.0, 0.0, 0.0, 0.0, 0.0, 0.0, 0.0, 0.0, 0.0, 0.0, 0.0, 0.0, 0.0, 0.0, 0.0, 0.0, 0.0, 0.0, 0.0, 0.0, 0.0, 0.0, 0.0, 0.0, 0.0, 0.0, 0.0, 0.0, 0.0, 0.0, 0.0, 0.0, 0.0, 0.0, 0.0, 0.0, 0.0, 0.0, 0.0, 0.0, 0.0, 0.0, 0.0, 0.0, 0.0, 0.0, 0.0, 0.0, 0.0, 0.0, 0.0, 0.0, 0.0, 0.0, 0.0, 0.0, 0.0, 0.0, 0.0, 0.0, 0.0, 0.0, 0.0, 0.0, 0.0, 0.0, 0.0, 0.0, 0.0, 0.0, 0.0, 0.0, 0.0, 0.0, 0.0, 0.0, 0.0, 0.0, 0.0, 0.0, 0.0, 0.0, 0.0, 0.0, 0.0, 0.0, 0.0, 0.0, 0.0, 0.0, 0.0, 0.0, 0.0, 0.0, 0.0, 0.0, 0.0, 0.0, 0.0, 0.0, 0.0, 0.0, 0.0, 0.0, 0.0, 0.0, 0.0, 0.0, 0.0, 0.0, 0.0, 0.0, 0.0, 0.0, 0.0, 0.0, 0.0, 0.0, 0.0, 0.0, 0.0, 0.0, 0.0, 0.0, 0.0, 0.0, 0.0, 0.0, 0.0, 0.0, 0.0, 0.0, 0.0, 0.0, 0.0, 0.0, 0.0, 0.0, 0.0, 0.0, 0.0, 0.0, 0.0, 0.0, 0.0, 0.0, 0.0, 0.0, 0.0, 0.0, 0.0, 0.0, 0.0, 0.0, 0.0, 0.0, 0.0, 0.0, 0.0, 0.0, 0.0, 0.0, 0.0, 0.0, 0.0, 0.0, 0.0, 0.0, 0.0, 0.0, 0.0, 0.0, 0.0, 0.0, 0.0, 0.0, 0.0, 0.0, 0.0, 0.0, 0.0, 0.0, 0.0, 0.0, 0.0, 0.0, 0.0, 0.0, 0.0, 0.0, 0.0, 0.0, 0.0, 0.0, 0.0, 0.0, 0.0, 0.0, 0.0, 0.0, 0.0, 0.0, 0.0, 0.0, 0.0, 0.0, 0.0, 0.0, 0.0, 0.0, 0.0, 0.0, 0.0, 0.0, 0.0, 0.0, 0.0, 0.0, 0.0, 0.0, 0.0, 0.0, 0.0, 0.0, 0.0, 0.0, 0.0, 0.0, 0.0, 0.0, 0.0, 0.0, 0.0, 0.0, 0.0, 0.0, 0.0, 0.0, 0.0, 0.0, 0.0, 0.0, 0.0, 0.0, 0.0, 0.0, 0.0, 0.0, 0.0, 0.0, 0.0, 0.0, 0.0, 0.0, 0.0, 0.0, 0.0, 0.0, 0.0, 0.0, 0.0, 0.0, 0.0, 0.0, 0.0, 0.0, 0.0, 0.0, 0.0, 0.0, 0.0, 0.0, 0.0, 0.0, 0.0, 0.0, 0.0, 0.0, 0.0, 0.0, 0.0, 0.0, 0.0, 0.0, 0.0, 0.0, 0.0, 0.0, 0.0, 0.0, 0.0, 0.0, 0.0, 0.0, 0.0, 0.0, 0.0, 0.0, 0.0, 0.0, 0.0, 0.0, 0.0, 0.0, 0.0, 0.0, 0.0, 0.0, 0.0, 0.0, 0.0, 0.0, 0.0, 0.0, 0.0, 0.0, 0.0, 0.0, 0.0, 0.0, 0.0, 0.0, 0.0, 0.0, 0.0, 0.0, 0.0, 0.0, 0.0, 0.0, 0.0, 0.0, 0.0, 0.0, 0.0, 0.0, 0.0, 0.0, 0.0, 0.0, 0.0, 0.0, 0.0, 0.0, 0.0, 0.0, 0.0, 0.0, 0.0, 0.0, 0.0, 0.0, 0.0, 0.0, 0.0, 0.0, 0.0, 0.0, 0.0, 0.0, 0.0, 0.0, 0.0, 0.0, 0.0, 0.0, 0.0, 0.0, 0.0, 0.0, 0.0, 0.0, 0.0, 0.0, 0.0, 0.0, 0.0, 0.0, 0.0, 0.0, 0.0, 0.0, 0.0, 0.0, 0.0, 0.0, 0.0, 0.0, 0.0, 0.0, 0.0, 0.0, 0.0, 0.0, 0.0, 0.0, 0.0, 0.0, 0.0, 0.0, 0.0, 0.0, 0.0, 0.0, 0.0, 0.0, 0.0, 0.0, 0.0, 0.0, 0.0, 0.0, 0.0, 0.0, 0.0, 0.0, 0.0, 0.0, 0.0, 0.0, 0.0, 0.0, 0.0, 0.0, 0.0, 0.0, 0.0, 0.0, 0.0, 0.0, 0.0, 0.0, 0.0, 0.0, 0.0, 0.0, 0.0, 0.0, 0.0, 0.0, 0.0, 0.0, 0.0, 0.0, 0.0, 0.0, 0.0, 0.0, 0.0, 0.0, 0.0, 0.0, 0.0, 0.0, 0.0, 0.0, 0.0, 0.0, 0.0, 0.0, 0.0, 0.0, 0.0, 0.0, 0.0, 0.0, 0.0, 0.0, 0.0, 0.0, 0.0, 0.0, 0.0, 0.0, 0.0, 0.0, 0.0, 0.0, 0.0, 0.0, 0.0, 0.0, 0.0, 0.0, 0.0, 0.0, 0.0, 0.0, 0.0, 0.0, 0.0, 0.0, 0.0, 0.0, 0.0, 0.0, 0.0, 0.0, 0.0, 0.0, 0.0, 0.0, 0.0, 0.0, 0.0, 0.0, 0.0, 0.0, 0.0, 0.0, 0.0, 0.0, 0.0, 0.0, 0.0, 0.0, 0.0, 0.0, 0.0, 0.0, 0.0, 0.0, 0.0, 0.0, 0.0, 0.0, 0.0, 0.0, 0.0, 0.0, 0.0, 0.0, 0.0, 0.0, 0.0, 0.0, 0.0, 0.0, 0.0, 0.0, 0.0, 0.0, 0.0, 0.0, 0.0, 0.0, 0.0, 0.0, 0.0, 0.0, 0.0, 0.0, 0.0, 0.0, 0.0, 0.0, 0.0, 0.0, 0.0, 0.0, 0.0, 0.0, 0.0, 0.0, 0.0, 0.0, 0.0, 0.0, 0.0, 0.0, 0.0, 0.0, 0.0, 0.0, 0.0, 0.0, 0.0, 0.0, 0.0, 0.0, 0.0, 0.0, 0.0, 0.0, 0.0, 0.0, 0.0, 0.0, 0.0, 0.0, 0.0, 0.0, 0.0, 0.0, 0.0, 0.0, 0.0, 0.0, 0.0, 0.0, 0.0, 0.0, 0.0, 0.0, 0.0, 0.0, 0.0, 0.0, 0.0, 0.0, 0.0, 0.0, 0.0, 0.0, 0.0, 0.0, 0.0, 0.0, 0.0, 0.0, 0.0, 0.0, 0.0, 0.0, 0.0, 0.0, 0.0, 0.0, 0.0, 0.0, 0.0, 0.0, 0.0, 0.0, 0.0, 0.0, 0.0, 0.0, 0.0, 0.0, 0.0, 0.0, 0.0, 0.0, 0.0, 0.0, 0.0, 0.0, 0.0, 0.0, 0.0, 0.0, 0.0, 0.0, 0.0, 0.0, 0.0, 0.0, 0.0, 0.0, 0.0, 0.0, 0.0, 0.0, 0.0, 0.0, 0.0, 0.0, 0.0, 0.0, 0.0, 0.0, 0.0, 0.0, 0.0, 0.0, 0.0, 0.0, 0.0, 0.0, 0.0, 0.0, 0.0, 0.0, 0.0, 0.0, 0.0, 0.0, 0.0, 0.0, 0.0, 0.0, 0.0, 0.0, 0.0, 0.0, 0.0, 0.0, 0.0, 0.0, 0.0, 0.0, 0.0, 0.0, 0.0, 0.0, 0.0, 0.0, 0.0, 0.0, 0.0, 0.0, 0.0, 0.0, 0.0, 0.0, 0.0, 0.0, 0.0, 0.0, 0.0, 0.0, 0.0, 0.0, 0.0, 0.0, 0.0, 0.0, 0.0, 0.0, 0.0, 0.0, 0.0, 0.0, 0.0, 0.0, 0.0, 0.0, 0.0, 0.0, 0.0, 0.0, 0.0, 0.0, 0.0, 0.0, 0.0, 0.0, 0.0, 0.0, 0.0, 0.0, 0.0, 0.0, 0.0, 0.0, 0.0, 0.0, 0.0, 0.0, 0.0, 0.0, 0.0, 0.0, 0.0, 0.0, 0.0, 0.0, 0.0, 0.0, 0.0, 0.0, 0.0, 0.0, 0.0, 0.0, 0.0, 0.0, 0.0, 0.0, 0.0, 0.0, 0.0, 0.0, 0.0, 0.0, 0.0, 0.0, 0.0, 0.0, 0.0, 0.0, 0.0, 0.0, 0.0, 0.0, 0.0, 0.0, 0.0, 0.0, 0.0, 0.0, 0.0, 0.0, 0.0, 0.0, 0.0, 0.0, 0.0, 0.0, 0.0, 0.0, 0.0, 0.0, 0.0, 0.0, 0.0, 0.0, 0.0, 0.0, 0.0, 0.0, 0.0, 0.0, 0.0, 0.0, 0.0, 0.0, 0.0, 0.0, 0.0, 0.0, 0.0, 0.0, 0.0, 0.0, 0.0, 0.0, 0.0, 0.0, 0.0, 0.0, 0.0, 0.0, 0.0, 0.0, 0.0, 0.0, 0.0, 0.0, 0.0, 0.0, 0.0, 0.0, 0.0, 0.0, 0.0, 0.0, 0.0, 0.0, 0.0, 0.0, 0.0, 0.0, 0.0, 0.0, 0.0, 0.0, 0.0, 0.0, 0.0, 0.0, 0.0, 0.0, 0.0, 0.0, 0.0, 0.0, 0.0, 0.0, 0.0, 0.0, 0.0, 0.0, 0.0, 0.0, 0.0, 0.0, 0.0, 0.0, 0.0, 0.0, 0.0, 0.0, 0.0, 0.0, 0.0, 0.0, 0.0, 0.0, 0.0, 0.0, 0.0, 0.0, 0.0, 0.0, 0.0, 0.0, 0.0, 0.0, 0.0, 0.0, 0.0, 0.0, 0.0, 0.0, 0.0, 0.0, 0.0, 0.0, 0.0, 0.0, 0.0, 0.0, 0.0, 0.0, 0.0, 0.0, 0.0, 0.0, 0.0, 0.0, 0.0, 0.0, 0.0, 0.0, 0.0, 0.0, 0.0, 0.0, 0.0, 0.0, 0.0, 0.0, 0.0, 0.0, 0.0, 0.0, 0.0, 0.0, 0.0, 0.0, 0.0, 0.0, 0.0, 0.0, 0.0, 0.0, 0.0, 0.0, 0.0, 0.0, 0.0, 0.0, 0.0, 0.0, 0.0, 0.0, 0.0, 0.0, 0.0, 0.0, 0.0, 0.0, 0.0, 0.0, 0.0, 0.0, 0.0, 0.0, 0.0, 0.0, 0.0, 0.0, 0.0, 0.0, 0.0, 0.0, 0.0, 0.0, 0.0, 0.0, 0.0, 0.0, 0.0, 0.0, 0.0, 0.0, 0.0, 0.0, 0.0, 0.0, 0.0, 0.0, 0.0, 0.0, 0.0, 0.0, 0.0, 0.0, 0.0, 0.0, 0.0, 0.0, 0.0, 0.0, 0.0, 0.0, 0.0, 0.0, 0.0, 0.0, 0.0, 0.0, 0.0, 0.0, 0.0, 0.0, 0.0, 0.0, 0.0, 0.0, 0.0, 0.0, 0.0, 0.0, 0.0, 0.0, 0.0, 0.0, 0.0, 0.0, 0.0, 0.0, 0.0, 0.0, 0.0, 0.0, 0.0, 0.0, 0.0, 0.0, 0.0, 0.0, 0.0, 0.0, 0.0, 0.0, 0.0, 0.0, 0.0, 0.0, 0.0, 0.0, 0.0, 0.0, 0.0, 0.0, 0.0, 0.0, 0.0, 0.0, 0.0, 0.0, 0.0, 0.0, 0.0, 0.0, 0.0, 0.0, 0.0, 0.0, 0.0, 0.0, 0.0, 0.0, 0.0, 0.0, 0.0, 0.0, 0.0, 0.0, 0.0, 0.0, 0.0, 0.0, 0.0, 0.0, 0.0, 0.0, 0.0, 0.0, 0.0, 0.0, 0.0, 0.0, 0.0, 0.0, 0.0, 0.0, 0.0, 0.0, 0.0, 0.0, 0.0, 0.0, 0.0, 0.0, 0.0, 0.0, 0.0, 0.0, 0.0, 0.0, 0.0, 0.0, 0.0, 0.0, 0.0, 0.0, 0.0, 0.0, 0.0, 0.0, 0.0, 0.0, 0.0, 0.0])
me_circle.materials.append(mat_material_002)
me_circle.use_remesh_fix_poles = True
me_circle.use_remesh_preserve_attributes = False
me_circle.use_mirror_vertex_groups = False
me_circle.update()

# ---- objects
ob_light = bpy.data.objects.new('Light', light_light)
ob_camera = bpy.data.objects.new('Camera', cam_camera)
ob_pumpkin_chair_001 = bpy.data.objects.new('Pumpkin Chair.001', me_cylinder)
ob_pumpkin_chair_002 = bpy.data.objects.new('Pumpkin Chair.002', me_circle)

# ---- transforms, parenting, visibility, modifiers, constraints
ob_light.location = (-1.387, -6.779, 5.904)
ob_light.rotation_euler = (0.6503, 0.05522, -0.283)
ob_light.lock_rotations_4d = False
ob_light.empty_display_type = 'ARROWS'
ob_light.color = (0.0, 0.0, 0.0, 0.0)
ob_light.lineart.crease_threshold = 0.0
ob_camera.location = (4.397, -9.099, 5.879)
ob_camera.rotation_euler = (1.109, -0.0, 0.4494)
ob_camera.lock_rotations_4d = False
ob_camera.empty_display_type = 'ARROWS'
ob_camera.color = (0.0, 0.0, 0.0, 0.0)
ob_camera.display_type = 'WIRE'
ob_camera.lineart.crease_threshold = 0.0
ob_pumpkin_chair_001.location = (0.0, 0.0, 0.0)
ob_pumpkin_chair_001.lineart.crease_threshold = 0.0
_m = ob_pumpkin_chair_001.modifiers.new('Subdivision', 'SUBSURF')
_m.uv_smooth = 'PRESERVE_CORNERS'
_m.levels = 2
ob_pumpkin_chair_002.location = (0.0, 0.0, 0.0)
ob_pumpkin_chair_002.lineart.crease_threshold = 0.0
_m = ob_pumpkin_chair_002.modifiers.new('Subdivision', 'SUBSURF')
_m.uv_smooth = 'PRESERVE_CORNERS'
_m.levels = 2

# ---- collection membership
col_collection.objects.link(ob_light)
col_collection.objects.link(ob_camera)
col_pumpkin_chair.objects.link(ob_pumpkin_chair_001)
col_pumpkin_chair.objects.link(ob_pumpkin_chair_002)

# ---- scene / render settings (as saved in the file)
scene.camera = ob_camera
scene.frame_start = 1; scene.frame_end = 250; scene.frame_set(1)
scene.render.engine = 'BLENDER_EEVEE_NEXT'
scene.cycles.use_denoising = False
scene.cycles.samples = 128
scene.cycles.sampling_pattern = 'TABULATED_SOBOL'
scene.cycles.use_adaptive_sampling = False
scene.cycles.use_light_tree = False
scene.eevee.use_gtao = True
scene.view_settings.look = 'Very High Contrast'
scene.view_settings.view_transform = 'Filmic'
bpy.context.view_layer.update()
